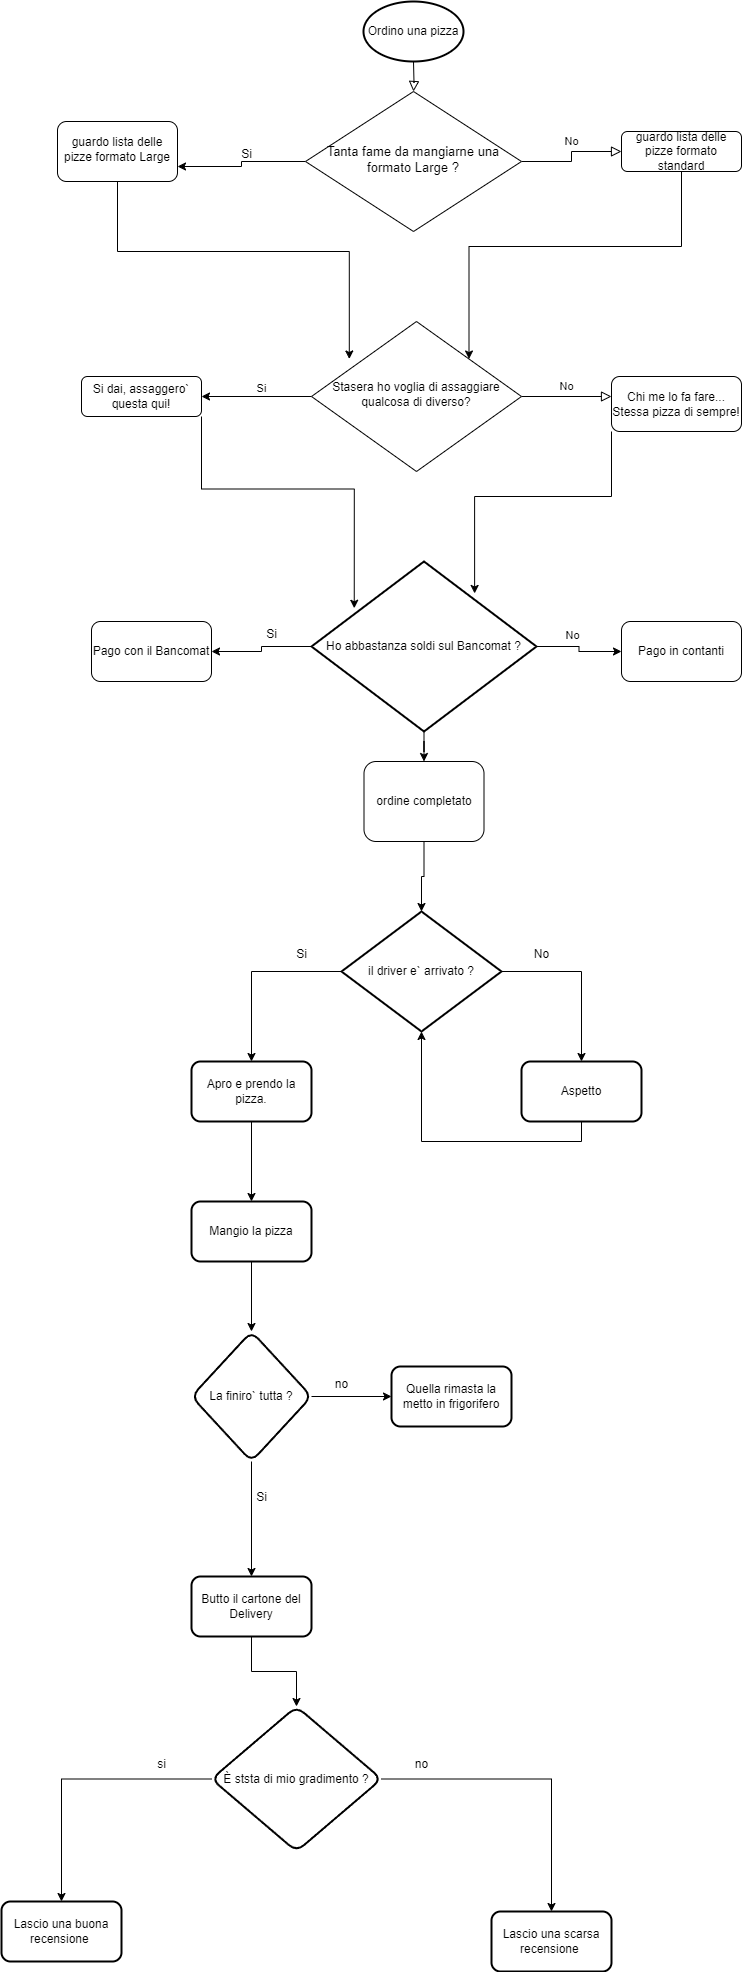

The diagram above was exported from draw.io. Its source (the exported page's mxGraphModel, read from the mxfile embedded in the PNG):
<mxGraphModel dx="1434" dy="1941" grid="1" gridSize="10" guides="1" tooltips="1" connect="1" arrows="1" fold="1" page="1" pageScale="1" pageWidth="827" pageHeight="1169" math="0" shadow="0">
  <root>
    <mxCell id="WIyWlLk6GJQsqaUBKTNV-0" />
    <mxCell id="WIyWlLk6GJQsqaUBKTNV-1" parent="WIyWlLk6GJQsqaUBKTNV-0" />
    <mxCell id="WIyWlLk6GJQsqaUBKTNV-2" value="" style="rounded=0;html=1;jettySize=auto;orthogonalLoop=1;fontSize=11;endArrow=block;endFill=0;endSize=8;strokeWidth=1;shadow=0;labelBackgroundColor=none;edgeStyle=orthogonalEdgeStyle;" parent="WIyWlLk6GJQsqaUBKTNV-1" target="WIyWlLk6GJQsqaUBKTNV-6" edge="1">
      <mxGeometry relative="1" as="geometry">
        <mxPoint x="432" y="50" as="sourcePoint" />
      </mxGeometry>
    </mxCell>
    <mxCell id="WIyWlLk6GJQsqaUBKTNV-5" value="No" style="edgeStyle=orthogonalEdgeStyle;rounded=0;html=1;jettySize=auto;orthogonalLoop=1;fontSize=11;endArrow=block;endFill=0;endSize=8;strokeWidth=1;shadow=0;labelBackgroundColor=none;" parent="WIyWlLk6GJQsqaUBKTNV-1" source="WIyWlLk6GJQsqaUBKTNV-6" target="WIyWlLk6GJQsqaUBKTNV-7" edge="1">
      <mxGeometry x="0.0909" y="10" relative="1" as="geometry">
        <mxPoint as="offset" />
      </mxGeometry>
    </mxCell>
    <mxCell id="lrVQzGzoLUEZmDHcvYG6-13" style="edgeStyle=orthogonalEdgeStyle;rounded=0;orthogonalLoop=1;jettySize=auto;html=1;exitX=0;exitY=0.5;exitDx=0;exitDy=0;entryX=1;entryY=0.75;entryDx=0;entryDy=0;" edge="1" parent="WIyWlLk6GJQsqaUBKTNV-1" source="WIyWlLk6GJQsqaUBKTNV-6" target="lrVQzGzoLUEZmDHcvYG6-1">
      <mxGeometry relative="1" as="geometry" />
    </mxCell>
    <mxCell id="WIyWlLk6GJQsqaUBKTNV-6" value="&lt;div style=&quot;&quot;&gt;&lt;span style=&quot;background-color: initial;&quot;&gt;&lt;font style=&quot;font-size: 13px;&quot;&gt;Tanta fame da mangiarne una formato Large ?&lt;/font&gt;&lt;/span&gt;&lt;/div&gt;" style="rhombus;whiteSpace=wrap;html=1;shadow=0;fontFamily=Helvetica;fontSize=12;align=center;strokeWidth=1;spacing=6;spacingTop=-4;" parent="WIyWlLk6GJQsqaUBKTNV-1" vertex="1">
      <mxGeometry x="324" y="80" width="216" height="140" as="geometry" />
    </mxCell>
    <mxCell id="lrVQzGzoLUEZmDHcvYG6-5" style="edgeStyle=orthogonalEdgeStyle;rounded=0;orthogonalLoop=1;jettySize=auto;html=1;exitX=0.5;exitY=1;exitDx=0;exitDy=0;entryX=1;entryY=0;entryDx=0;entryDy=0;" edge="1" parent="WIyWlLk6GJQsqaUBKTNV-1" source="WIyWlLk6GJQsqaUBKTNV-7" target="WIyWlLk6GJQsqaUBKTNV-10">
      <mxGeometry relative="1" as="geometry">
        <mxPoint x="700" y="320" as="targetPoint" />
      </mxGeometry>
    </mxCell>
    <mxCell id="WIyWlLk6GJQsqaUBKTNV-7" value="guardo lista delle pizze formato standard" style="rounded=1;whiteSpace=wrap;html=1;fontSize=12;glass=0;strokeWidth=1;shadow=0;" parent="WIyWlLk6GJQsqaUBKTNV-1" vertex="1">
      <mxGeometry x="640" y="120" width="120" height="40" as="geometry" />
    </mxCell>
    <mxCell id="WIyWlLk6GJQsqaUBKTNV-9" value="No" style="edgeStyle=orthogonalEdgeStyle;rounded=0;html=1;jettySize=auto;orthogonalLoop=1;fontSize=11;endArrow=block;endFill=0;endSize=8;strokeWidth=1;shadow=0;labelBackgroundColor=none;" parent="WIyWlLk6GJQsqaUBKTNV-1" source="WIyWlLk6GJQsqaUBKTNV-10" target="WIyWlLk6GJQsqaUBKTNV-12" edge="1">
      <mxGeometry y="10" relative="1" as="geometry">
        <mxPoint as="offset" />
        <Array as="points">
          <mxPoint x="620" y="385" />
          <mxPoint x="620" y="385" />
        </Array>
      </mxGeometry>
    </mxCell>
    <mxCell id="lrVQzGzoLUEZmDHcvYG6-9" style="edgeStyle=orthogonalEdgeStyle;rounded=0;orthogonalLoop=1;jettySize=auto;html=1;exitX=0;exitY=0.5;exitDx=0;exitDy=0;entryX=1;entryY=0.5;entryDx=0;entryDy=0;" edge="1" parent="WIyWlLk6GJQsqaUBKTNV-1" source="WIyWlLk6GJQsqaUBKTNV-10" target="WIyWlLk6GJQsqaUBKTNV-11">
      <mxGeometry relative="1" as="geometry" />
    </mxCell>
    <mxCell id="lrVQzGzoLUEZmDHcvYG6-10" value="Si" style="edgeLabel;html=1;align=center;verticalAlign=middle;resizable=0;points=[];" vertex="1" connectable="0" parent="lrVQzGzoLUEZmDHcvYG6-9">
      <mxGeometry x="-0.0727" y="-9" relative="1" as="geometry">
        <mxPoint as="offset" />
      </mxGeometry>
    </mxCell>
    <mxCell id="WIyWlLk6GJQsqaUBKTNV-10" value="Stasera ho voglia di assaggiare qualcosa di diverso?" style="rhombus;whiteSpace=wrap;html=1;shadow=0;fontFamily=Helvetica;fontSize=12;align=center;strokeWidth=1;spacing=6;spacingTop=-4;" parent="WIyWlLk6GJQsqaUBKTNV-1" vertex="1">
      <mxGeometry x="330" y="310" width="210" height="150" as="geometry" />
    </mxCell>
    <mxCell id="WIyWlLk6GJQsqaUBKTNV-11" value="Si dai, assaggero` questa qui!" style="rounded=1;whiteSpace=wrap;html=1;fontSize=12;glass=0;strokeWidth=1;shadow=0;" parent="WIyWlLk6GJQsqaUBKTNV-1" vertex="1">
      <mxGeometry x="100" y="365" width="120" height="40" as="geometry" />
    </mxCell>
    <mxCell id="WIyWlLk6GJQsqaUBKTNV-12" value="Chi me lo fa fare...&lt;div&gt;Stessa pizza di sempre!&lt;/div&gt;" style="rounded=1;whiteSpace=wrap;html=1;fontSize=12;glass=0;strokeWidth=1;shadow=0;" parent="WIyWlLk6GJQsqaUBKTNV-1" vertex="1">
      <mxGeometry x="630" y="365" width="130" height="55" as="geometry" />
    </mxCell>
    <mxCell id="lrVQzGzoLUEZmDHcvYG6-6" style="edgeStyle=orthogonalEdgeStyle;rounded=0;orthogonalLoop=1;jettySize=auto;html=1;exitX=0.5;exitY=1;exitDx=0;exitDy=0;entryX=0.18;entryY=0.25;entryDx=0;entryDy=0;entryPerimeter=0;" edge="1" parent="WIyWlLk6GJQsqaUBKTNV-1" source="lrVQzGzoLUEZmDHcvYG6-1" target="WIyWlLk6GJQsqaUBKTNV-10">
      <mxGeometry relative="1" as="geometry">
        <mxPoint x="136" y="250" as="targetPoint" />
      </mxGeometry>
    </mxCell>
    <mxCell id="lrVQzGzoLUEZmDHcvYG6-1" value="guardo lista delle pizze formato Large" style="rounded=1;whiteSpace=wrap;html=1;shadow=0;strokeWidth=1;spacing=6;spacingTop=-4;" vertex="1" parent="WIyWlLk6GJQsqaUBKTNV-1">
      <mxGeometry x="76" y="110" width="120" height="60" as="geometry" />
    </mxCell>
    <mxCell id="lrVQzGzoLUEZmDHcvYG6-7" style="edgeStyle=orthogonalEdgeStyle;rounded=0;orthogonalLoop=1;jettySize=auto;html=1;exitX=0.5;exitY=1;exitDx=0;exitDy=0;" edge="1" parent="WIyWlLk6GJQsqaUBKTNV-1" source="WIyWlLk6GJQsqaUBKTNV-6" target="WIyWlLk6GJQsqaUBKTNV-6">
      <mxGeometry relative="1" as="geometry" />
    </mxCell>
    <mxCell id="lrVQzGzoLUEZmDHcvYG6-3" value="&lt;div&gt;Si&lt;/div&gt;&lt;div&gt;&lt;br&gt;&lt;/div&gt;" style="text;html=1;align=center;verticalAlign=middle;resizable=0;points=[];autosize=1;strokeColor=none;fillColor=none;" vertex="1" parent="WIyWlLk6GJQsqaUBKTNV-1">
      <mxGeometry x="250" y="130" width="30" height="40" as="geometry" />
    </mxCell>
    <mxCell id="lrVQzGzoLUEZmDHcvYG6-22" style="edgeStyle=orthogonalEdgeStyle;rounded=0;orthogonalLoop=1;jettySize=auto;html=1;exitX=0;exitY=0.5;exitDx=0;exitDy=0;exitPerimeter=0;entryX=1;entryY=0.5;entryDx=0;entryDy=0;" edge="1" parent="WIyWlLk6GJQsqaUBKTNV-1" source="lrVQzGzoLUEZmDHcvYG6-14" target="lrVQzGzoLUEZmDHcvYG6-21">
      <mxGeometry relative="1" as="geometry" />
    </mxCell>
    <mxCell id="lrVQzGzoLUEZmDHcvYG6-23" style="edgeStyle=orthogonalEdgeStyle;rounded=0;orthogonalLoop=1;jettySize=auto;html=1;exitX=1;exitY=0.5;exitDx=0;exitDy=0;exitPerimeter=0;entryX=0;entryY=0.5;entryDx=0;entryDy=0;" edge="1" parent="WIyWlLk6GJQsqaUBKTNV-1" source="lrVQzGzoLUEZmDHcvYG6-14" target="lrVQzGzoLUEZmDHcvYG6-20">
      <mxGeometry relative="1" as="geometry" />
    </mxCell>
    <mxCell id="lrVQzGzoLUEZmDHcvYG6-24" value="No" style="edgeLabel;html=1;align=center;verticalAlign=middle;resizable=0;points=[];" vertex="1" connectable="0" parent="lrVQzGzoLUEZmDHcvYG6-23">
      <mxGeometry x="-0.4222" y="4" relative="1" as="geometry">
        <mxPoint x="9" y="-8" as="offset" />
      </mxGeometry>
    </mxCell>
    <mxCell id="lrVQzGzoLUEZmDHcvYG6-26" style="edgeStyle=orthogonalEdgeStyle;rounded=0;orthogonalLoop=1;jettySize=auto;html=1;exitX=0.5;exitY=1;exitDx=0;exitDy=0;exitPerimeter=0;" edge="1" parent="WIyWlLk6GJQsqaUBKTNV-1" source="lrVQzGzoLUEZmDHcvYG6-14" target="lrVQzGzoLUEZmDHcvYG6-27">
      <mxGeometry relative="1" as="geometry">
        <mxPoint x="443" y="800" as="targetPoint" />
      </mxGeometry>
    </mxCell>
    <mxCell id="lrVQzGzoLUEZmDHcvYG6-14" value="Ho abbastanza soldi sul Bancomat ?" style="strokeWidth=2;html=1;shape=mxgraph.flowchart.decision;whiteSpace=wrap;" vertex="1" parent="WIyWlLk6GJQsqaUBKTNV-1">
      <mxGeometry x="330" y="550" width="225" height="170" as="geometry" />
    </mxCell>
    <mxCell id="lrVQzGzoLUEZmDHcvYG6-17" style="edgeStyle=orthogonalEdgeStyle;rounded=0;orthogonalLoop=1;jettySize=auto;html=1;exitX=1;exitY=1;exitDx=0;exitDy=0;entryX=0.19;entryY=0.275;entryDx=0;entryDy=0;entryPerimeter=0;" edge="1" parent="WIyWlLk6GJQsqaUBKTNV-1" source="WIyWlLk6GJQsqaUBKTNV-11" target="lrVQzGzoLUEZmDHcvYG6-14">
      <mxGeometry relative="1" as="geometry" />
    </mxCell>
    <mxCell id="lrVQzGzoLUEZmDHcvYG6-18" style="edgeStyle=orthogonalEdgeStyle;rounded=0;orthogonalLoop=1;jettySize=auto;html=1;exitX=0;exitY=1;exitDx=0;exitDy=0;entryX=0.725;entryY=0.188;entryDx=0;entryDy=0;entryPerimeter=0;" edge="1" parent="WIyWlLk6GJQsqaUBKTNV-1" source="WIyWlLk6GJQsqaUBKTNV-12" target="lrVQzGzoLUEZmDHcvYG6-14">
      <mxGeometry relative="1" as="geometry" />
    </mxCell>
    <mxCell id="lrVQzGzoLUEZmDHcvYG6-19" value="Ordino una pizza" style="strokeWidth=2;html=1;shape=mxgraph.flowchart.start_1;whiteSpace=wrap;" vertex="1" parent="WIyWlLk6GJQsqaUBKTNV-1">
      <mxGeometry x="382" y="-10" width="100" height="60" as="geometry" />
    </mxCell>
    <mxCell id="lrVQzGzoLUEZmDHcvYG6-20" value="Pago in contanti" style="rounded=1;whiteSpace=wrap;html=1;" vertex="1" parent="WIyWlLk6GJQsqaUBKTNV-1">
      <mxGeometry x="640" y="610" width="120" height="60" as="geometry" />
    </mxCell>
    <mxCell id="lrVQzGzoLUEZmDHcvYG6-21" value="Pago con il Bancomat" style="rounded=1;whiteSpace=wrap;html=1;" vertex="1" parent="WIyWlLk6GJQsqaUBKTNV-1">
      <mxGeometry x="110" y="610" width="120" height="60" as="geometry" />
    </mxCell>
    <mxCell id="lrVQzGzoLUEZmDHcvYG6-25" value="Si" style="text;html=1;align=center;verticalAlign=middle;resizable=0;points=[];autosize=1;strokeColor=none;fillColor=none;" vertex="1" parent="WIyWlLk6GJQsqaUBKTNV-1">
      <mxGeometry x="275" y="608" width="30" height="30" as="geometry" />
    </mxCell>
    <mxCell id="lrVQzGzoLUEZmDHcvYG6-27" value="ordine completato" style="rounded=1;whiteSpace=wrap;html=1;" vertex="1" parent="WIyWlLk6GJQsqaUBKTNV-1">
      <mxGeometry x="382.5" y="750" width="120" height="80" as="geometry" />
    </mxCell>
    <mxCell id="lrVQzGzoLUEZmDHcvYG6-33" value="" style="edgeStyle=orthogonalEdgeStyle;rounded=0;orthogonalLoop=1;jettySize=auto;html=1;" edge="1" parent="WIyWlLk6GJQsqaUBKTNV-1" source="lrVQzGzoLUEZmDHcvYG6-28" target="lrVQzGzoLUEZmDHcvYG6-32">
      <mxGeometry relative="1" as="geometry" />
    </mxCell>
    <mxCell id="lrVQzGzoLUEZmDHcvYG6-35" value="" style="edgeStyle=orthogonalEdgeStyle;rounded=0;orthogonalLoop=1;jettySize=auto;html=1;" edge="1" parent="WIyWlLk6GJQsqaUBKTNV-1" source="lrVQzGzoLUEZmDHcvYG6-28" target="lrVQzGzoLUEZmDHcvYG6-34">
      <mxGeometry relative="1" as="geometry" />
    </mxCell>
    <mxCell id="lrVQzGzoLUEZmDHcvYG6-28" value="il driver e` arrivato ?" style="strokeWidth=2;html=1;shape=mxgraph.flowchart.decision;whiteSpace=wrap;" vertex="1" parent="WIyWlLk6GJQsqaUBKTNV-1">
      <mxGeometry x="360" y="900" width="160" height="120" as="geometry" />
    </mxCell>
    <mxCell id="lrVQzGzoLUEZmDHcvYG6-29" style="edgeStyle=orthogonalEdgeStyle;rounded=0;orthogonalLoop=1;jettySize=auto;html=1;entryX=0.5;entryY=0;entryDx=0;entryDy=0;entryPerimeter=0;" edge="1" parent="WIyWlLk6GJQsqaUBKTNV-1" source="lrVQzGzoLUEZmDHcvYG6-27" target="lrVQzGzoLUEZmDHcvYG6-28">
      <mxGeometry relative="1" as="geometry" />
    </mxCell>
    <mxCell id="lrVQzGzoLUEZmDHcvYG6-41" value="" style="edgeStyle=orthogonalEdgeStyle;rounded=0;orthogonalLoop=1;jettySize=auto;html=1;" edge="1" parent="WIyWlLk6GJQsqaUBKTNV-1" source="lrVQzGzoLUEZmDHcvYG6-32" target="lrVQzGzoLUEZmDHcvYG6-40">
      <mxGeometry relative="1" as="geometry" />
    </mxCell>
    <mxCell id="lrVQzGzoLUEZmDHcvYG6-32" value="Apro e prendo la pizza." style="rounded=1;whiteSpace=wrap;html=1;strokeWidth=2;" vertex="1" parent="WIyWlLk6GJQsqaUBKTNV-1">
      <mxGeometry x="210" y="1050" width="120" height="60" as="geometry" />
    </mxCell>
    <mxCell id="lrVQzGzoLUEZmDHcvYG6-38" style="edgeStyle=orthogonalEdgeStyle;rounded=0;orthogonalLoop=1;jettySize=auto;html=1;exitX=0.5;exitY=1;exitDx=0;exitDy=0;" edge="1" parent="WIyWlLk6GJQsqaUBKTNV-1" source="lrVQzGzoLUEZmDHcvYG6-34" target="lrVQzGzoLUEZmDHcvYG6-28">
      <mxGeometry relative="1" as="geometry" />
    </mxCell>
    <mxCell id="lrVQzGzoLUEZmDHcvYG6-34" value="Aspetto" style="rounded=1;whiteSpace=wrap;html=1;strokeWidth=2;" vertex="1" parent="WIyWlLk6GJQsqaUBKTNV-1">
      <mxGeometry x="540" y="1050" width="120" height="60" as="geometry" />
    </mxCell>
    <mxCell id="lrVQzGzoLUEZmDHcvYG6-36" value="Si" style="text;html=1;align=center;verticalAlign=middle;resizable=0;points=[];autosize=1;strokeColor=none;fillColor=none;" vertex="1" parent="WIyWlLk6GJQsqaUBKTNV-1">
      <mxGeometry x="305" y="928" width="30" height="30" as="geometry" />
    </mxCell>
    <mxCell id="lrVQzGzoLUEZmDHcvYG6-37" value="No" style="text;html=1;align=center;verticalAlign=middle;resizable=0;points=[];autosize=1;strokeColor=none;fillColor=none;" vertex="1" parent="WIyWlLk6GJQsqaUBKTNV-1">
      <mxGeometry x="540" y="928" width="40" height="30" as="geometry" />
    </mxCell>
    <mxCell id="lrVQzGzoLUEZmDHcvYG6-43" value="" style="edgeStyle=orthogonalEdgeStyle;rounded=0;orthogonalLoop=1;jettySize=auto;html=1;" edge="1" parent="WIyWlLk6GJQsqaUBKTNV-1" source="lrVQzGzoLUEZmDHcvYG6-40" target="lrVQzGzoLUEZmDHcvYG6-42">
      <mxGeometry relative="1" as="geometry" />
    </mxCell>
    <mxCell id="lrVQzGzoLUEZmDHcvYG6-40" value="Mangio la pizza" style="rounded=1;whiteSpace=wrap;html=1;strokeWidth=2;" vertex="1" parent="WIyWlLk6GJQsqaUBKTNV-1">
      <mxGeometry x="210" y="1190" width="120" height="60" as="geometry" />
    </mxCell>
    <mxCell id="lrVQzGzoLUEZmDHcvYG6-45" value="" style="edgeStyle=orthogonalEdgeStyle;rounded=0;orthogonalLoop=1;jettySize=auto;html=1;" edge="1" parent="WIyWlLk6GJQsqaUBKTNV-1" source="lrVQzGzoLUEZmDHcvYG6-42" target="lrVQzGzoLUEZmDHcvYG6-44">
      <mxGeometry relative="1" as="geometry" />
    </mxCell>
    <mxCell id="lrVQzGzoLUEZmDHcvYG6-52" value="" style="edgeStyle=orthogonalEdgeStyle;rounded=0;orthogonalLoop=1;jettySize=auto;html=1;" edge="1" parent="WIyWlLk6GJQsqaUBKTNV-1" source="lrVQzGzoLUEZmDHcvYG6-42" target="lrVQzGzoLUEZmDHcvYG6-51">
      <mxGeometry relative="1" as="geometry" />
    </mxCell>
    <mxCell id="lrVQzGzoLUEZmDHcvYG6-42" value="La finiro` tutta ?" style="rhombus;whiteSpace=wrap;html=1;rounded=1;strokeWidth=2;" vertex="1" parent="WIyWlLk6GJQsqaUBKTNV-1">
      <mxGeometry x="210" y="1320" width="120" height="130" as="geometry" />
    </mxCell>
    <mxCell id="lrVQzGzoLUEZmDHcvYG6-44" value="Quella rimasta la metto in frigorifero" style="rounded=1;whiteSpace=wrap;html=1;strokeWidth=2;" vertex="1" parent="WIyWlLk6GJQsqaUBKTNV-1">
      <mxGeometry x="410" y="1355" width="120" height="60" as="geometry" />
    </mxCell>
    <mxCell id="lrVQzGzoLUEZmDHcvYG6-46" value="no" style="text;html=1;align=center;verticalAlign=middle;resizable=0;points=[];autosize=1;strokeColor=none;fillColor=none;" vertex="1" parent="WIyWlLk6GJQsqaUBKTNV-1">
      <mxGeometry x="340" y="1358" width="40" height="30" as="geometry" />
    </mxCell>
    <mxCell id="lrVQzGzoLUEZmDHcvYG6-55" value="" style="edgeStyle=orthogonalEdgeStyle;rounded=0;orthogonalLoop=1;jettySize=auto;html=1;" edge="1" parent="WIyWlLk6GJQsqaUBKTNV-1" source="lrVQzGzoLUEZmDHcvYG6-51" target="lrVQzGzoLUEZmDHcvYG6-54">
      <mxGeometry relative="1" as="geometry" />
    </mxCell>
    <mxCell id="lrVQzGzoLUEZmDHcvYG6-51" value="Butto il cartone del Delivery" style="rounded=1;whiteSpace=wrap;html=1;strokeWidth=2;" vertex="1" parent="WIyWlLk6GJQsqaUBKTNV-1">
      <mxGeometry x="210" y="1565" width="120" height="60" as="geometry" />
    </mxCell>
    <mxCell id="lrVQzGzoLUEZmDHcvYG6-53" value="Si&lt;div&gt;&lt;br&gt;&lt;/div&gt;" style="text;html=1;align=center;verticalAlign=middle;resizable=0;points=[];autosize=1;strokeColor=none;fillColor=none;" vertex="1" parent="WIyWlLk6GJQsqaUBKTNV-1">
      <mxGeometry x="265" y="1473" width="30" height="40" as="geometry" />
    </mxCell>
    <mxCell id="lrVQzGzoLUEZmDHcvYG6-57" value="" style="edgeStyle=orthogonalEdgeStyle;rounded=0;orthogonalLoop=1;jettySize=auto;html=1;" edge="1" parent="WIyWlLk6GJQsqaUBKTNV-1" source="lrVQzGzoLUEZmDHcvYG6-54" target="lrVQzGzoLUEZmDHcvYG6-56">
      <mxGeometry relative="1" as="geometry" />
    </mxCell>
    <mxCell id="lrVQzGzoLUEZmDHcvYG6-59" value="" style="edgeStyle=orthogonalEdgeStyle;rounded=0;orthogonalLoop=1;jettySize=auto;html=1;" edge="1" parent="WIyWlLk6GJQsqaUBKTNV-1" source="lrVQzGzoLUEZmDHcvYG6-54" target="lrVQzGzoLUEZmDHcvYG6-58">
      <mxGeometry relative="1" as="geometry" />
    </mxCell>
    <mxCell id="lrVQzGzoLUEZmDHcvYG6-54" value="È ststa di mio gradimento ?" style="rhombus;whiteSpace=wrap;html=1;rounded=1;strokeWidth=2;" vertex="1" parent="WIyWlLk6GJQsqaUBKTNV-1">
      <mxGeometry x="230" y="1695" width="170" height="145" as="geometry" />
    </mxCell>
    <mxCell id="lrVQzGzoLUEZmDHcvYG6-56" value="Lascio una scarsa recensione&amp;nbsp;" style="rounded=1;whiteSpace=wrap;html=1;strokeWidth=2;" vertex="1" parent="WIyWlLk6GJQsqaUBKTNV-1">
      <mxGeometry x="510" y="1900" width="120" height="60" as="geometry" />
    </mxCell>
    <mxCell id="lrVQzGzoLUEZmDHcvYG6-58" value="Lascio una buona recensione&amp;nbsp;" style="rounded=1;whiteSpace=wrap;html=1;strokeWidth=2;" vertex="1" parent="WIyWlLk6GJQsqaUBKTNV-1">
      <mxGeometry x="20" y="1890" width="120" height="60" as="geometry" />
    </mxCell>
    <mxCell id="lrVQzGzoLUEZmDHcvYG6-60" value="no" style="text;html=1;align=center;verticalAlign=middle;resizable=0;points=[];autosize=1;strokeColor=none;fillColor=none;" vertex="1" parent="WIyWlLk6GJQsqaUBKTNV-1">
      <mxGeometry x="420" y="1738" width="40" height="30" as="geometry" />
    </mxCell>
    <mxCell id="lrVQzGzoLUEZmDHcvYG6-61" value="si" style="text;html=1;align=center;verticalAlign=middle;resizable=0;points=[];autosize=1;strokeColor=none;fillColor=none;" vertex="1" parent="WIyWlLk6GJQsqaUBKTNV-1">
      <mxGeometry x="165" y="1738" width="30" height="30" as="geometry" />
    </mxCell>
  </root>
</mxGraphModel>